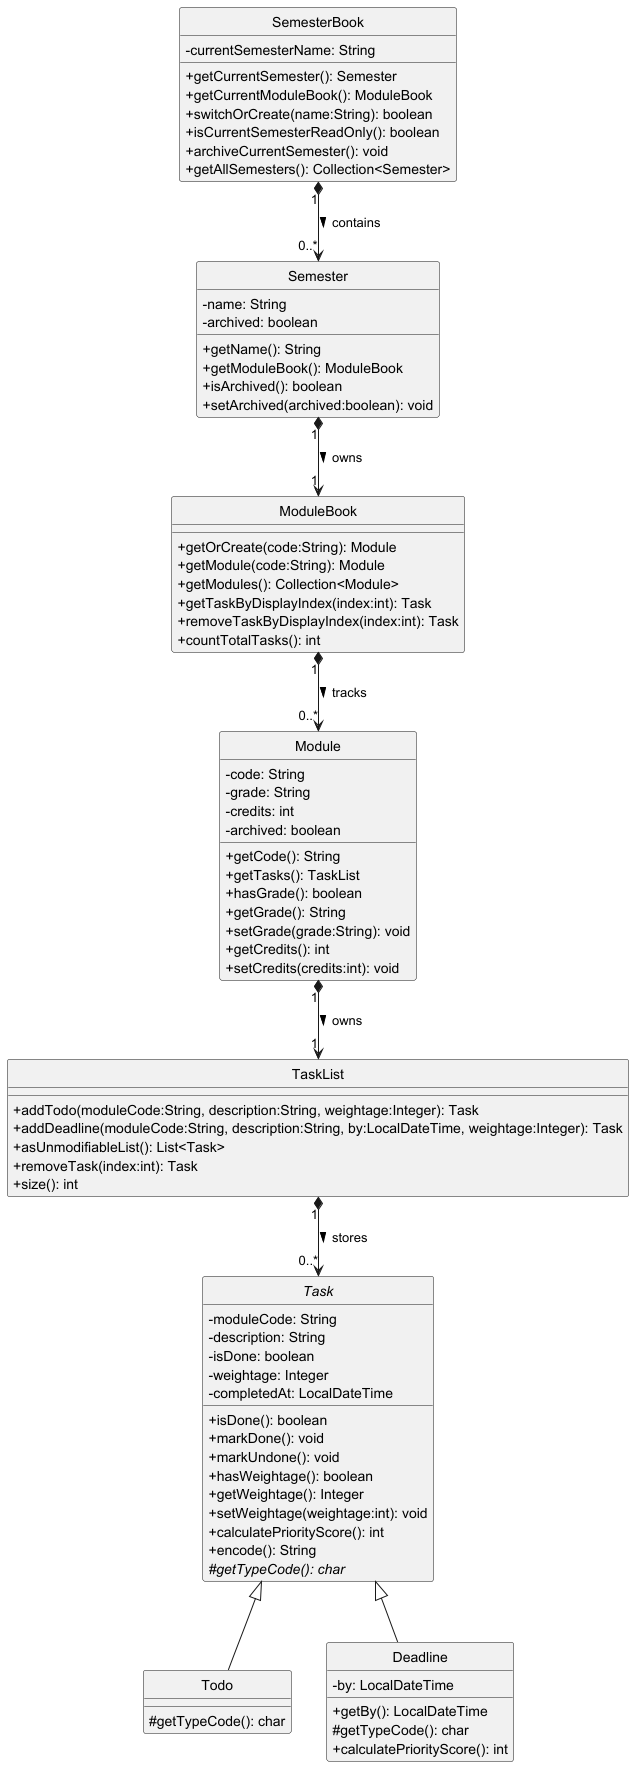

The diagram above was rendered by PlantUML. Its source (embedded in the PNG):
@startuml DataModelClassDiagram

hide circle
skinparam classAttributeIconSize 0

class SemesterBook {
    -currentSemesterName: String
    +getCurrentSemester(): Semester
    +getCurrentModuleBook(): ModuleBook
    +switchOrCreate(name:String): boolean
    +isCurrentSemesterReadOnly(): boolean
    +archiveCurrentSemester(): void
    +getAllSemesters(): Collection<Semester>
}

class Semester {
    -name: String
    -archived: boolean
    +getName(): String
    +getModuleBook(): ModuleBook
    +isArchived(): boolean
    +setArchived(archived:boolean): void
}

class ModuleBook {
    +getOrCreate(code:String): Module
    +getModule(code:String): Module
    +getModules(): Collection<Module>
    +getTaskByDisplayIndex(index:int): Task
    +removeTaskByDisplayIndex(index:int): Task
    +countTotalTasks(): int
}

class Module {
    -code: String
    -grade: String
    -credits: int
    -archived: boolean
    +getCode(): String
    +getTasks(): TaskList
    +hasGrade(): boolean
    +getGrade(): String
    +setGrade(grade:String): void
    +getCredits(): int
    +setCredits(credits:int): void
}

class TaskList {
    +addTodo(moduleCode:String, description:String, weightage:Integer): Task
    +addDeadline(moduleCode:String, description:String, by:LocalDateTime, weightage:Integer): Task
    +asUnmodifiableList(): List<Task>
    +removeTask(index:int): Task
    +size(): int
}

abstract class Task {
    -moduleCode: String
    -description: String
    -isDone: boolean
    -weightage: Integer
    -completedAt: LocalDateTime
    +isDone(): boolean
    +markDone(): void
    +markUndone(): void
    +hasWeightage(): boolean
    +getWeightage(): Integer
    +setWeightage(weightage:int): void
    +calculatePriorityScore(): int
    +encode(): String
    #{abstract} getTypeCode(): char
}

class Todo {
    #getTypeCode(): char
}

class Deadline {
    -by: LocalDateTime
    +getBy(): LocalDateTime
    #getTypeCode(): char
    +calculatePriorityScore(): int
}

SemesterBook "1" *--> "0..*" Semester : contains >
Semester "1" *--> "1" ModuleBook : owns >
ModuleBook "1" *--> "0..*" Module : tracks >
Module "1" *--> "1" TaskList : owns >
TaskList "1" *--> "0..*" Task : stores >
Task <|-- Todo
Task <|-- Deadline

@enduml